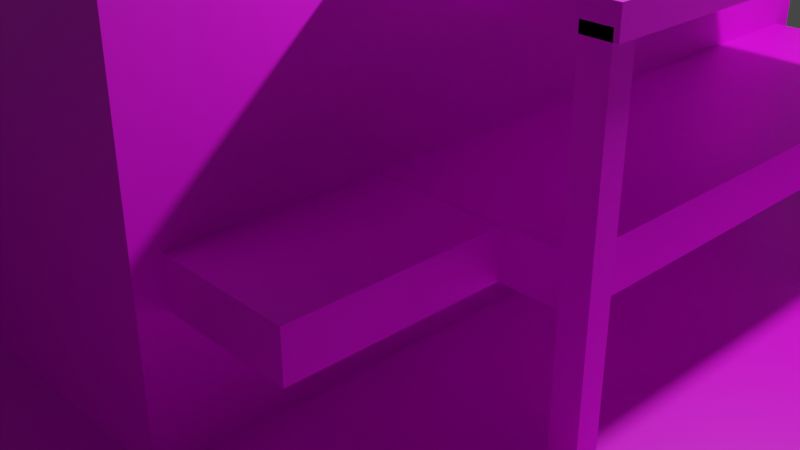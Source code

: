 # Source: 1maison_4.blend  (saved by Blender 2.92.15; exported with 4.5.12 LTS)
import bpy
from mathutils import Matrix  # noqa: F401  (used for matrix-valued properties, if any)

bpy.ops.wm.read_factory_settings(use_empty=True)
scene = bpy.context.scene
scene.name = 'Scene'

# ---- collections
col_collection = bpy.data.collections.new('Collection'); scene.collection.children.link(col_collection)

# ---- images (referenced by path relative to the original .blend; pixels are not part of the script)
import os
ASSET_DIR = os.environ.get("B2B_ASSET_DIR", "")  # directory of the original .blend (textures are referenced by path, not embedded)
HERE = os.path.dirname(os.path.abspath(__file__))  # packed textures are extracted next to this script under _unpacked/

def load_image(name, relpath, width, height, colorspace="sRGB"):
    """Load a texture the original file referenced (path relative to the .blend, or extracted next to this script)."""
    p = next((c for c in (os.path.join(HERE, relpath), os.path.join(ASSET_DIR, relpath)) if relpath and os.path.exists(c)), "")
    if p:
        img = bpy.data.images.load(p, check_existing=True)
        img.name = name
    else:  # same state as the original file: an image datablock whose file is absent (Cycles renders it pink)
        img = bpy.data.images.new(name, width, height)
        img.source = "FILE"
        img.filepath = "//" + (relpath or name)
    img.colorspace_settings.name = colorspace
    return img
img_t_1maison_1 = load_image('T_1maison_1', 'Texture_1maison_4.png', 1024, 1024, 'sRGB')

# ---- materials (node trees are filled in below, after node groups)
mat_mat_riau = bpy.data.materials.new('Matériau')
mat_mat_riau.use_transparent_shadow = False

# ---- material node trees
mat_mat_riau.use_nodes = True; mat_mat_riau.node_tree.nodes.clear()
_N = mat_mat_riau.node_tree.nodes; _L = mat_mat_riau.node_tree.links
n0 = _N.new('ShaderNodeBsdfPrincipled'); n0.name = 'Principled BSDF'; n0.location = (10, 300)
n0.distribution = 'GGX'
n0.subsurface_method = 'BURLEY'
n0.inputs[3].default_value = 1.45
n0.inputs[27].default_value = (0.0, 0.0, 0.0, 1.0)
n0.inputs[28].default_value = 1.0
n1 = _N.new('ShaderNodeOutputMaterial'); n1.name = 'Material Output'; n1.location = (300, 300)
n2 = _N.new('ShaderNodeTexImage'); n2.name = 'Texture image'; n2.location = (-385, 163)
n2.image = img_t_1maison_1
_L.new(n0.outputs[0], n1.inputs[0])
_L.new(n2.outputs[0], n0.inputs[0])
n1.is_active_output = True

# ---- world
world_world = bpy.data.worlds.new('World'); scene.world = world_world
world_world.use_nodes = True; world_world.node_tree.nodes.clear()
_N = world_world.node_tree.nodes; _L = world_world.node_tree.links
n0 = _N.new('ShaderNodeOutputWorld'); n0.name = 'World Output'; n0.location = (300, 300)
n1 = _N.new('ShaderNodeBackground'); n1.name = 'Background'; n1.location = (10, 300)
n1.inputs[0].default_value = (0.05088, 0.05088, 0.05088, 1.0)
_L.new(n1.outputs[0], n0.inputs[0])
n0.is_active_output = True
world_world.color = (0.05088, 0.05088, 0.05088)
world_world.use_sun_shadow = False
world_world.sun_shadow_jitter_overblur = 0.0

# ---- cameras
cam_camera = bpy.data.cameras.new('Camera')
cam_camera.clip_end = 100.0
cam_camera.ortho_scale = 7.314

# ---- lights
light_light = bpy.data.lights.new('Light', 'POINT')
light_light.transmission_factor = 0.0
light_light.energy = 1000.0
light_light.shadow_soft_size = 0.1
light_light.shadow_maximum_resolution = 0.006
light_light.use_absolute_resolution = True

# ---- meshes
me_plan = bpy.data.meshes.new('Plan')
me_plan.from_pydata([(-1.0, -1.0, 0.0), (1.0, -1.0, 0.0), (-1.0, 1.0, 0.0), (1.0, 1.0, 0.0), (-0.3184, -0.5304, -0.0524), (-0.294, -0.506, 0.4832), (-0.3184, 0.532, -0.0524), (-0.294, 0.5076, 0.4832), (0.237, -0.5304, -0.0524), (0.2127, -0.506, 0.4832), (0.237, 0.532, -0.0524), (0.2127, 0.5076, 0.4832), (-0.94, 0.9332, -0.02139), (-0.94, 0.9332, 0.04188), (-0.94, 0.9647, -0.02139), (-0.94, 0.9647, 0.04188), (0.9629, 0.9332, -0.02139), (0.9629, 0.9332, 0.04188), (0.9629, 0.9647, -0.02139), (0.9629, 0.9647, 0.04188), (-0.9455, -0.964, -0.01852), (-0.9455, -0.964, 0.04475), (-0.9455, -0.9325, -0.01852), (-0.9455, -0.9325, 0.04475), (0.9633, -0.964, -0.01852), (0.9633, -0.964, 0.04475), (0.9633, -0.9325, -0.01852), (0.9633, -0.9325, 0.04475), (-0.9413, -0.9641, -0.02142), (-0.9413, -0.9641, 0.04463), (-0.9728, -0.9641, -0.02142), (-0.9728, -0.9641, 0.04463), (-0.9354, 0.9637, -0.02142), (-0.9354, 0.9637, 0.04463), (-0.9669, 0.9638, -0.02142), (-0.9669, 0.9638, 0.04463), (0.1889, -0.2644, 0.4159), (0.1889, -0.2644, 0.4476), (0.1889, 0.2709, 0.4159), (0.1889, 0.2709, 0.4476), (0.5167, -0.2644, 0.4159), (0.5167, -0.2644, 0.4476), (0.5167, 0.2709, 0.4159), (0.5167, 0.2709, 0.4476), (0.4786, 0.2398, -0.04822), (0.4786, 0.2398, 0.4276), (0.4786, 0.2693, -0.04822), (0.4786, 0.2693, 0.4276), (0.511, 0.2398, -0.04822), (0.511, 0.2398, 0.4276), (0.511, 0.2693, -0.04822), (0.511, 0.2693, 0.4276), (0.2071, 0.5026, 0.2201), (0.2071, 0.5026, 0.1635), (0.2071, -0.4991, 0.2201), (0.2071, -0.4991, 0.1635), (0.4786, -0.2644, -0.04822), (0.4786, -0.2644, 0.4276), (0.4786, -0.2349, -0.04822), (0.4786, -0.2349, 0.4276), (0.511, -0.2644, -0.04822), (0.511, -0.2644, 0.4276), (0.511, -0.2349, -0.04822), (0.511, -0.2349, 0.4276), (0.234, -0.2511, 0.1625), (0.234, -0.2511, 0.2208), (0.234, 0.2554, 0.1625), (0.234, 0.2554, 0.2208), (0.4853, -0.2511, 0.1625), (0.4853, -0.2511, 0.2208), (0.4853, 0.2554, 0.1625), (0.4853, 0.2554, 0.2208), (0.3994, -0.4991, 0.1635), (0.3994, -0.4991, 0.2201), (0.3994, 0.5026, 0.1635), (0.3994, 0.5026, 0.2201), (-0.3184, -0.5304, 0.4832), (-0.3184, 0.532, 0.4832), (0.237, 0.532, 0.4832), (0.237, -0.5304, 0.4832), (-0.3184, -0.5304, 0.5016), (-0.3184, 0.532, 0.5016), (0.237, 0.532, 0.5016), (0.237, -0.5304, 0.5016), (-0.294, -0.506, 0.5016), (-0.294, 0.5076, 0.5016), (0.2127, 0.5076, 0.5016), (0.2127, -0.506, 0.5016)], [], [(0, 1, 3, 2), (4, 76, 77, 6), (6, 77, 78, 10), (10, 78, 79, 8), (8, 79, 76, 4), (11, 7, 5, 9), (12, 13, 15, 14), (14, 15, 19, 18), (18, 19, 17, 16), (16, 17, 13, 12), (14, 18, 16, 12), (19, 15, 13, 17), (20, 21, 23, 22), (22, 23, 27, 26), (26, 27, 25, 24), (24, 25, 21, 20), (22, 26, 24, 20), (27, 23, 21, 25), (28, 29, 31, 30), (30, 31, 35, 34), (34, 35, 33, 32), (32, 33, 29, 28), (30, 34, 32, 28), (35, 31, 29, 33), (36, 37, 39, 38), (38, 39, 43, 42), (42, 43, 41, 40), (40, 41, 37, 36), (43, 39, 37, 41), (44, 45, 47, 46), (46, 47, 51, 50), (50, 51, 49, 48), (48, 49, 45, 44), (51, 47, 45, 49), (55, 54, 52, 53), (56, 57, 59, 58), (58, 59, 63, 62), (62, 63, 61, 60), (60, 61, 57, 56), (63, 59, 57, 61), (64, 65, 67, 66), (66, 67, 71, 70), (70, 71, 69, 68), (68, 69, 65, 64), (71, 67, 65, 69), (53, 52, 75, 74), (74, 75, 73, 72), (72, 73, 54, 55), (75, 52, 54, 73), (5, 7, 85, 84), (76, 79, 83, 80), (11, 9, 87, 86), (77, 76, 80, 81), (84, 85, 81, 80), (85, 86, 82, 81), (86, 87, 83, 82), (87, 84, 80, 83), (78, 77, 81, 82), (9, 5, 84, 87), (7, 11, 86, 85), (79, 78, 82, 83)])
_uv = me_plan.uv_layers.new(name='CarteUV')
_uv.uv.foreach_set('vector', [-0.0002117, 0.9998, 0.000212, 0.6663, 0.3337, 0.6667, 0.3333, 1.0, 0.3449, 0.0006588, 0.3425, 0.1949, 0.08808, 0.1936, 0.09046, -0.0006381, 0.7013, 0.007553, 0.6993, 0.2529, 0.4345, 0.251, 0.4366, 0.005673, 0.995, 0.1364, 0.9961, 0.3176, 0.7522, 0.3184, 0.7512, 0.1371, 0.7013, 0.003758, 0.7005, 0.2563, 0.4366, 0.2555, 0.4375, 0.002933, 0.3554, 0.8612, 0.5831, 0.8612, 0.5831, 0.9918, 0.3554, 0.9918, 0.375, 0.0, 0.625, 0.0, 0.625, 0.25, 0.375, 0.25, 0.0169, 0.938, 0.06102, 0.938, 0.06102, 0.9821, 0.0169, 0.9821, 0.007604, 0.893, 0.0677, 0.893, 0.0677, 0.9531, 0.007604, 0.9531, 0.004503, 0.7314, 0.0403, 0.7314, 0.0403, 0.9814, 0.004503, 0.9814, 0.125, 0.5, 0.375, 0.5, 0.375, 0.75, 0.125, 0.75, 0.02507, 0.9392, 0.2751, 0.9392, 0.2751, 0.9794, 0.02507, 0.9794, 0.375, 0.0, 0.625, 0.0, 0.625, 0.25, 0.375, 0.25, 0.007604, 0.7104, 0.06539, 0.7104, 0.06539, 0.9604, 0.007604, 0.9604, 0.009154, 0.9442, 0.05056, 0.9442, 0.05056, 0.9856, 0.009154, 0.9856, 0.009154, 0.7128, 0.03211, 0.7128, 0.03211, 0.9628, 0.009154, 0.9628, 0.125, 0.5, 0.375, 0.5, 0.375, 0.75, 0.125, 0.75, 0.01112, 0.692, 0.06419, 0.692, 0.06419, 0.9887, 0.01112, 0.9887, 0.004503, 0.9264, 0.06293, 0.9264, 0.06293, 0.9848, 0.004503, 0.9848, 0.006053, 0.924, 0.07194, 0.924, 0.07194, 0.9899, 0.006053, 0.9899, 0.02931, 0.9489, 0.2793, 0.9489, 0.2793, 0.981, 0.02931, 0.981, 0.009154, 0.9186, 0.05953, 0.9186, 0.05953, 0.969, 0.009154, 0.969, 0.125, 0.5, 0.375, 0.5, 0.375, 0.75, 0.125, 0.75, 0.01112, 0.9278, 0.07671, 0.9278, 0.07671, 0.9934, 0.01112, 0.9934, 0.375, 0.0, 0.625, 0.0, 0.625, 0.25, 0.375, 0.25, 0.02311, 0.3911, 0.2731, 0.3911, 0.2731, 0.6411, 0.02311, 0.6411, 0.03706, 0.3837, 0.2871, 0.3837, 0.2871, 0.6337, 0.03706, 0.6337, 0.3161, 0.364, 0.5661, 0.364, 0.5661, 0.614, 0.3161, 0.614, 0.3863, 0.8531, 0.6363, 0.8531, 0.6363, 0.9887, 0.3863, 0.9887, 0.7393, 0.3395, 0.9893, 0.3395, 0.9893, 0.5895, 0.7393, 0.5895, 0.3254, 0.357, 0.5754, 0.357, 0.5754, 0.607, 0.3254, 0.607, 0.3455, 0.3744, 0.5955, 0.3744, 0.5955, 0.6244, 0.3455, 0.6244, 0.5393, 0.3764, 0.7893, 0.3764, 0.7893, 0.6264, 0.5393, 0.6264, 0.625, 0.5, 0.875, 0.5, 0.875, 0.75, 0.625, 0.75, 0.375, 0.0, 0.625, 0.0, 0.625, 0.25, 0.375, 0.25, 0.3921, 0.3906, 0.6421, 0.3906, 0.6421, 0.6406, 0.3921, 0.6406, 0.4293, 0.3601, 0.6793, 0.3601, 0.6793, 0.6101, 0.4293, 0.6101, 0.3424, 0.3992, 0.5924, 0.3992, 0.5924, 0.6492, 0.3424, 0.6492, 0.3998, 0.3919, 0.6498, 0.3919, 0.6498, 0.6419, 0.3998, 0.6419, 0.625, 0.5, 0.875, 0.5, 0.875, 0.75, 0.625, 0.75, 0.375, 0.0, 0.625, 0.0, 0.625, 0.25, 0.375, 0.25, 0.008004, 0.3115, 0.008004, 0.2819, 0.07554, 0.2819, 0.07554, 0.3115, 0.005459, 0.3107, 0.003759, 0.2811, 0.08446, 0.281, 0.08616, 0.3106, 0.005437, 0.315, 0.006885, 0.2811, 0.05692, 0.2813, 0.05547, 0.3152, 0.2576, 0.2192, 0.425, 0.2192, 0.425, 0.3066, 0.2576, 0.3066, 0.01204, 0.3113, 0.01179, 0.2813, 0.07835, 0.2812, 0.0786, 0.3112, 0.001322, 0.3104, 0.0006561, 0.2824, 0.1118, 0.2822, 0.1125, 0.3102, 0.007138, 0.3125, 0.01029, 0.2797, 0.08351, 0.2798, 0.08035, 0.3126, 0.7304, 0.04579, 0.9804, 0.04579, 0.9804, 0.1156, 0.7304, 0.1156, 0.4901, 0.5949, 0.4901, 0.4643, 0.4901, 0.4643, 0.4901, 0.5949, 0.04988, 0.6218, 0.04988, 0.3718, 0.04988, 0.3718, 0.04988, 0.6218, 0.2608, 0.4984, 0.2608, 0.629, 0.2608, 0.629, 0.2608, 0.4984, 0.09793, 0.6422, 0.09793, 0.3922, 0.09793, 0.3922, 0.09793, 0.6422, 0.3505, 0.5546, 0.3505, 0.424, 0.3615, 0.4209, 0.3615, 0.5578, 0.3505, 0.424, 0.1228, 0.424, 0.1119, 0.4209, 0.3615, 0.4209, 0.1228, 0.424, 0.1228, 0.5546, 0.1119, 0.5578, 0.1119, 0.4209, 0.1228, 0.5546, 0.3505, 0.5546, 0.3615, 0.5578, 0.1119, 0.5578, 0.5537, 0.6039, 0.5537, 0.3539, 0.5537, 0.3539, 0.5537, 0.6039, 0.2608, 0.629, 0.4885, 0.629, 0.4885, 0.629, 0.2608, 0.629, 0.4901, 0.4643, 0.2623, 0.4643, 0.2623, 0.4643, 0.4901, 0.4643, 0.5459, 0.6198, 0.5459, 0.3698, 0.5459, 0.3698, 0.5459, 0.6198])
me_plan.materials.append(mat_mat_riau)
me_plan.use_remesh_fix_poles = True
me_plan.use_remesh_preserve_attributes = False
me_plan.use_mirror_vertex_groups = False
me_plan.update()

# ---- objects
ob_light = bpy.data.objects.new('Light', light_light)
ob_camera = bpy.data.objects.new('Camera', cam_camera)
ob_plan = bpy.data.objects.new('Plan', me_plan)

# ---- transforms, parenting, visibility, modifiers, constraints
ob_light.location = (4.076, 1.005, 5.904)
ob_light.rotation_euler = (0.6503, 0.05522, 1.866)
ob_light.lock_rotations_4d = False
ob_light.empty_display_type = 'ARROWS'
ob_light.color = (0.0, 0.0, 0.0, 0.0)
ob_light.lineart.crease_threshold = 0.0
ob_camera.location = (7.359, -6.926, 4.958)
ob_camera.rotation_euler = (1.109, 0.0, 0.8149)
ob_camera.lock_rotations_4d = False
ob_camera.empty_display_type = 'ARROWS'
ob_camera.color = (0.0, 0.0, 0.0, 0.0)
ob_camera.display_type = 'WIRE'
ob_camera.lineart.crease_threshold = 0.0
ob_plan.location = (0.0, 0.0, 0.0)
ob_plan.scale = (7.5, 7.5, 7.5)
ob_plan.lineart.crease_threshold = 0.0

# ---- collection membership
col_collection.objects.link(ob_light)
col_collection.objects.link(ob_camera)
col_collection.objects.link(ob_plan)

# ---- scene / render settings (as saved in the file)
scene.camera = ob_camera
scene.frame_start = 1; scene.frame_end = 250; scene.frame_set(1)
scene.render.engine = 'BLENDER_EEVEE_NEXT'
scene.cycles.use_denoising = False
scene.cycles.samples = 128
scene.cycles.sampling_pattern = 'TABULATED_SOBOL'
scene.cycles.use_adaptive_sampling = False
scene.cycles.use_light_tree = False
scene.view_settings.view_transform = 'Filmic'
bpy.context.view_layer.update()
